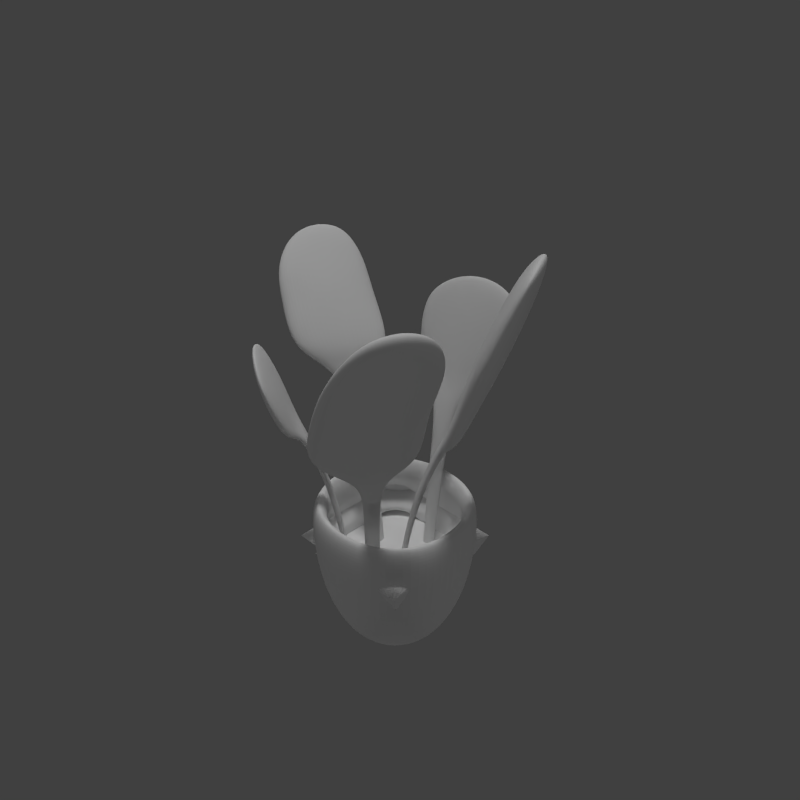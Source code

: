 # Source: PotPlant4.blend  (saved by Blender 2.75.0; exported with 4.5.12 LTS)
import bpy
from mathutils import Matrix  # noqa: F401  (used for matrix-valued properties, if any)

bpy.ops.wm.read_factory_settings(use_empty=True)
scene = bpy.context.scene
scene.name = 'Scene'

# ---- collections
col_collection_1 = bpy.data.collections.new('Collection 1'); scene.collection.children.link(col_collection_1)

# ---- materials (node trees are filled in below, after node groups)
mat_material_003 = bpy.data.materials.new('Material.003')
mat_material_003.alpha_threshold = 0.0
mat_material_003.use_transparent_shadow = False
mat_material_003.roughness = 0.5
mat_material_003.specular_intensity = 0.05

# ---- material node trees

# ---- world
world_world = bpy.data.worlds.new('World'); scene.world = world_world
world_world.color = (0.05088, 0.05088, 0.05088)
world_world.use_sun_shadow = False
world_world.sun_shadow_jitter_overblur = 0.0
world_world.cycles.sampling_method = 'MANUAL'
world_world.cycles.sample_map_resolution = 256

# ---- cameras
cam_camera_004 = bpy.data.cameras.new('Camera.004')
cam_camera_004.clip_end = 100.0
cam_camera_004.lens = 35.0
cam_camera_004.sensor_width = 32.0
cam_camera_004.sensor_height = 18.0
cam_camera_004.display_size = 2.0
cam_camera_004.dof.focus_distance = 0.0
cam_camera_004.dof.aperture_fstop = 128.0
cam_camera_004.dof.aperture_blades = 6

# ---- lights
light_sun_001 = bpy.data.lights.new('Sun.001', 'SUN')
light_sun_001.transmission_factor = 0.0
light_sun_001.angle = 0.1993
light_sun_001.energy = 1.0
light_sun_001.shadow_buffer_clip_start = 0.5
light_sun_001.shadow_soft_size = 0.1
light_sun_001.shadow_cascade_max_distance = 1000.0
light_sun_001.cycles.use_multiple_importance_sampling = False
light_point_006 = bpy.data.lights.new('Point.006', 'POINT')
light_point_006.transmission_factor = 0.0
light_point_006.energy = 100.0
light_point_006.shadow_buffer_clip_start = 0.5
light_point_006.shadow_soft_size = 0.1
light_point_006.shadow_maximum_resolution = 0.006
light_point_006.use_absolute_resolution = True
light_point_006.cycles.use_multiple_importance_sampling = False
light_point_004 = bpy.data.lights.new('Point.004', 'POINT')
light_point_004.transmission_factor = 0.0
light_point_004.energy = 100.0
light_point_004.shadow_buffer_clip_start = 0.5
light_point_004.shadow_soft_size = 0.1
light_point_004.shadow_maximum_resolution = 0.006
light_point_004.use_absolute_resolution = True
light_point_004.cycles.use_multiple_importance_sampling = False
light_point_002 = bpy.data.lights.new('Point.002', 'POINT')
light_point_002.transmission_factor = 0.0
light_point_002.energy = 100.0
light_point_002.shadow_buffer_clip_start = 0.5
light_point_002.shadow_soft_size = 0.1
light_point_002.shadow_maximum_resolution = 0.006
light_point_002.use_absolute_resolution = True
light_point_002.cycles.use_multiple_importance_sampling = False
light_point = bpy.data.lights.new('Point', 'POINT')
light_point.transmission_factor = 0.0
light_point.energy = 100.0
light_point.shadow_buffer_clip_start = 0.5
light_point.shadow_soft_size = 0.1
light_point.shadow_maximum_resolution = 0.006
light_point.use_absolute_resolution = True
light_point.cycles.use_multiple_importance_sampling = False

# ---- meshes
me_cube = bpy.data.meshes.new('Cube')
me_cube.from_pydata([(0.1875, 0.2065, 0.00147), (0.1875, -0.1685, 0.00147), (-0.1875, -0.1685, 0.00147), (-0.1875, 0.2065, 0.00147), (0.25, 0.269, 0.5015), (0.25, -0.231, 0.5015), (-0.25, -0.231, 0.5015), (-0.25, 0.269, 0.5015), (-0.1875, 0.2065, 0.5015), (-0.1875, -0.1685, 0.5015), (0.1875, -0.1685, 0.5015), (0.1875, 0.2065, 0.5015), (0.1777, 0.1967, 0.3765), (0.1777, -0.1587, 0.3765), (-0.1777, -0.1587, 0.3765), (-0.1777, 0.1967, 0.3765), (-0.06009, 0.135, 0.5661), (0.04705, 0.02892, 0.2223), (-0.1348, 0.1899, 0.722), (-0.1098, 0.2399, 0.722), (0.1037, -0.01377, 0.5973), (0.4861, -0.0962, 1.108), (-0.209, 0.135, 0.9551), (-0.08414, 0.378, 0.9636), (-0.1543, 0.4079, 0.9091), (-0.2792, 0.1649, 0.9006), (-0.01522, 0.3465, 0.7867), (-0.2267, 0.1264, 0.7533), (-0.06907, 0.3748, 0.7724), (-0.1729, 0.09813, 0.7676), (0.4352, -0.2143, 1.104), (0.4629, -0.2176, 1.067), (0.5138, -0.09944, 1.072), (-0.1321, 0.251, 0.7244), (-0.1571, 0.201, 0.7244), (-0.07679, 0.1434, 0.5679), (-0.05804, 0.1809, 0.5679), (0.0532, -0.01255, 0.2223), (0.07166, -0.00981, 0.2241), (0.06551, 0.03166, 0.2241), (0.4389, 0.03116, 1.049), (0.333, -0.2146, 1.04), (-0.3589, 0.1991, 1.055), (-0.2301, 0.4333, 1.07), (0.36, -0.2253, 0.9954), (-0.1965, 0.4119, 1.105), (-0.3254, 0.1777, 1.09), (-0.04134, 0.1725, 0.5661), (0.4659, 0.02046, 1.005), (0.1304, 0.02356, 0.5991), (0.122, -0.01751, 0.5991), (0.2292, -0.01005, 0.7869), (0.2086, -0.06204, 0.7869), (0.2674, 0.1168, 0.8614), (0.1882, -0.162, 0.8036), (0.3199, 0.1003, 0.8318), (0.1357, -0.1455, 0.8332), (0.4106, 0.05873, 0.9091), (0.308, -0.1939, 0.8911), (0.2486, -0.1827, 0.9628), (0.3513, 0.07, 0.9808), (0.1855, -0.05289, 0.7845), (0.2061, -0.0009043, 0.7845), (0.1121, 0.02731, 0.5973), (0.002406, 0.07252, 0.2223), (-0.01429, 0.08087, 0.2241), (0.004463, 0.1184, 0.2241), (0.02116, 0.11, 0.2223), (-0.3888, 0.2748, 1.178), (-0.3268, 0.3874, 1.185), (-0.2933, 0.3748, 1.213), (-0.3552, 0.2622, 1.206), (0.102, 0.1231, 0.5348), (0.1271, 0.1967, 0.722), (0.1748, 0.1674, 0.722), (0.2383, 0.1404, 0.7524), (0.1085, 0.2801, 0.7193), (0.2571, 0.1696, 0.7337), (0.0897, 0.251, 0.738), (0.1878, 0.1886, 0.7244), (0.1402, 0.2179, 0.7244), (0.1088, 0.1404, 0.5366), (0.1478, 0.125, 0.5366), (0.141, 0.1077, 0.5348), (0.2831, 0.1557, 0.8823), (0.1144, 0.3372, 0.8394), (0.3075, 0.1935, 0.8581), (0.08994, 0.2994, 0.8636), (0.2724, 0.2467, 0.9905), (0.1758, 0.3186, 0.9812), (0.08357, 0.08675, 0.2226), (0.08876, 0.0967, 0.2239), (0.1155, 0.08894, 0.2239), (0.1103, 0.07899, 0.2226), (-0.05937, 0.02704, 0.5348), (-0.1133, -0.02903, 0.722), (-0.1441, 0.01762, 0.722), (-0.1902, 0.06891, 0.7524), (-0.1317, -0.1125, 0.7193), (-0.2196, 0.05047, 0.7337), (-0.1023, -0.09406, 0.738), (-0.1648, 0.00391, 0.7244), (-0.134, -0.04274, 0.7244), (-0.07292, 0.01421, 0.5366), (-0.1018, 0.04465, 0.5366), (-0.0882, 0.05748, 0.5348), (-0.2373, 0.07403, 0.8823), (-0.1612, -0.1618, 0.8394), (-0.2755, 0.05005, 0.8581), (-0.123, -0.1378, 0.8636), (-0.2892, 0.0942, 1.015), (-0.1858, -0.2262, 0.9567), (-0.3411, 0.06164, 0.9821), (-0.1339, -0.1936, 0.9896), (-0.02735, 0.05218, 0.2226), (-0.03626, 0.04535, 0.2239), (-0.05723, 0.0637, 0.2239), (-0.04832, 0.07053, 0.2226), (-0.008654, -0.09281, 0.5348), (0.03155, -0.1594, 0.722), (-0.02148, -0.1771, 0.722), (-0.08297, -0.2084, 0.7524), (0.1074, -0.1988, 0.7193), (-0.07276, -0.2415, 0.7337), (0.0972, -0.1656, 0.738), (-0.01361, -0.2007, 0.7244), (0.03942, -0.183, 0.7244), (0.0002331, -0.1092, 0.5366), (-0.03664, -0.1292, 0.5366), (-0.04552, -0.1128, 0.5348), (-0.1496, -0.2848, 0.9318), (0.1969, -0.2673, 0.8717), (-0.131, -0.3451, 0.8978), (0.1783, -0.207, 0.9056), (-0.04231, -0.3553, 1.083), (0.1217, -0.3164, 1.07), (-0.02466, -0.05537, 0.2226), (-0.02036, -0.06574, 0.2239), (-0.04351, -0.08125, 0.2239), (-0.0478, -0.07088, 0.2226), (-0.3414, 0.03091, 1.197), (-0.2586, -0.2254, 1.15), (-0.3829, 0.004862, 1.17), (-0.2171, -0.1993, 1.176), (-0.3561, -0.05119, 1.24), (-0.3064, -0.1433, 1.232), (-0.1536, -0.1345, 0.314), (-0.1536, 0.1726, 0.314), (0.1536, -0.1345, 0.314), (0.1536, 0.1726, 0.314), (-0.1801, -0.03208, 0.8729), (-0.2113, -0.05042, 1.003), (-0.1814, -0.02857, 0.8738), (-0.2126, -0.04735, 1.003), (-0.2792, -0.08421, 1.187), (-0.1463, -0.01257, 0.7452)], [], [(0, 1, 2, 3), (0, 4, 5, 1), (1, 5, 6, 2), (2, 6, 7, 3), (4, 0, 3, 7), (4, 7, 8, 11), (7, 6, 9, 8), (6, 5, 10, 9), (5, 4, 11, 10), (101, 102, 98, 99), (94, 95, 102, 103), (27, 29, 22, 25), (28, 27, 25, 24), (23, 24, 43, 45), (34, 18, 29, 27), (33, 34, 27, 28), (16, 18, 34, 35), (36, 35, 34, 33), (48, 40, 21, 32), (63, 49, 39, 17), (61, 52, 54, 56), (25, 22, 46, 42), (22, 23, 45, 46), (24, 25, 42, 43), (45, 43, 69, 70), (47, 19, 18, 16), (49, 50, 38, 39), (29, 26, 23, 22), (26, 28, 24, 23), (18, 19, 26, 29), (19, 33, 28, 26), (16, 35, 65, 64), (19, 47, 36, 33), (40, 41, 30, 21), (44, 48, 32, 31), (56, 54, 58, 59), (20, 63, 17, 37), (21, 30, 31, 32), (41, 44, 31, 30), (61, 20, 50, 52), (50, 20, 37, 38), (62, 61, 56, 53), (57, 60, 40, 48), (20, 61, 62, 63), (53, 56, 59, 60), (58, 57, 48, 44), (59, 58, 44, 41), (60, 59, 41, 40), (50, 49, 51, 52), (63, 62, 51, 49), (55, 53, 60, 57), (54, 55, 57, 58), (51, 62, 53, 55), (52, 51, 55, 54), (36, 47, 67, 66), (35, 36, 66, 65), (47, 16, 64, 67), (71, 70, 69, 68), (42, 46, 71, 68), (46, 45, 70, 71), (43, 42, 68, 69), (80, 73, 78, 76), (79, 80, 76, 77), (72, 73, 80, 81), (82, 81, 80, 79), (83, 74, 73, 72), (73, 74, 75, 78), (74, 79, 77, 75), (74, 83, 82, 79), (76, 78, 87, 85), (75, 77, 86, 84), (77, 76, 85, 86), (78, 75, 84, 87), (87, 84, 88, 89), (85, 87, 89), (83, 72, 90, 93), (82, 83, 93, 92), (72, 81, 91, 90), (81, 82, 92, 91), (9, 10, 13, 14), (8, 9, 14, 15), (102, 95, 100, 98), (12, 149, 147, 15), (10, 11, 12, 13), (11, 8, 15, 12), (14, 146, 148, 13), (104, 103, 102, 101), (105, 96, 95, 94), (95, 96, 97, 155, 100), (96, 101, 99, 97), (96, 105, 104, 101), (98, 100, 109, 107), (97, 99, 108, 106), (99, 98, 107, 108), (152, 150, 155), (109, 150, 151, 113), (108, 107, 111, 112), (105, 94, 114, 117), (104, 105, 117, 116), (94, 103, 115, 114), (103, 104, 116, 115), (125, 126, 122, 123), (118, 119, 126, 127), (126, 119, 124, 122), (128, 127, 126, 125), (129, 120, 119, 118), (119, 120, 121, 124), (120, 125, 123, 121), (120, 129, 128, 125), (122, 124, 133, 131), (121, 123, 132, 130), (123, 122, 131, 132), (124, 121, 130, 133), (132, 131, 135, 134), (130, 132, 134), (129, 118, 136, 139), (128, 129, 139, 138), (118, 127, 137, 136), (127, 128, 138, 137), (112, 111, 141, 142), (110, 112, 142, 140), (111, 113, 143, 141), (133, 130, 134, 135), (141, 143, 145), (143, 154, 140, 144, 145), (131, 133, 135), (142, 141, 145, 144), (140, 142, 144), (84, 86, 88), (86, 85, 89, 88), (149, 146, 148), (149, 146, 147), (13, 148, 149, 12), (15, 14, 146, 147), (106, 108, 112, 110), (107, 109, 113, 111), (150, 152, 153, 151), (152, 106, 110, 153), (151, 153, 154), (113, 151, 154, 143), (140, 154, 153, 110), (106, 152, 155, 97), (100, 155, 150, 109)])
_uv = me_cube.uv_layers.new(name='UVMap')
_uv.uv.foreach_set('vector', [0.1875, 0.875, 0.1875, 0.625, 0.0625, 0.625, 0.0625, 0.875, 0.0625, 0.625, 0.0625, 0.875, 0.1875, 0.875, 0.1875, 0.625, 0.0625, 0.625, 0.0625, 0.875, 0.1875, 0.875, 0.1875, 0.625, 0.0625, 0.625, 0.0625, 0.875, 0.1875, 0.875, 0.1875, 0.625, 0.1875, 0.875, 0.1875, 0.625, 0.0625, 0.625, 0.0625, 0.875, 0.1875, 0.875, 0.1875, 0.625, 0.0625, 0.625, 0.0625, 0.875, 0.0625, 0.625, 0.0625, 0.875, 0.1875, 0.875, 0.1875, 0.625, 0.0625, 0.625, 0.0625, 0.875, 0.1875, 0.875, 0.1875, 0.625, 0.0625, 0.625, 0.0625, 0.875, 0.1875, 0.875, 0.1875, 0.625, 0.1875, 0.125, 0.0625, 0.125, 0.0625, 0.125, 0.1875, 0.125, 0.0625, 0.375, 0.0625, 0.125, 0.0625, 0.125, 0.0625, 0.375, 0.0625, 0.125, 0.0625, 0.125, 0.0625, 0.125, 0.0625, 0.125, 0.1875, 0.125, 0.0625, 0.125, 0.0625, 0.125, 0.1875, 0.125, 0.1875, 0.125, 0.1875, 0.125, 0.1875, 0.125, 0.1875, 0.125, 0.0625, 0.125, 0.0625, 0.125, 0.0625, 0.125, 0.0625, 0.125, 0.1875, 0.125, 0.0625, 0.125, 0.0625, 0.125, 0.1875, 0.125, 0.0625, 0.375, 0.0625, 0.125, 0.0625, 0.125, 0.0625, 0.375, 0.1875, 0.375, 0.0625, 0.375, 0.0625, 0.125, 0.1875, 0.125, 0.0625, 0.125, 0.0625, 0.125, 0.0625, 0.125, 0.0625, 0.125, 0.0625, 0.375, 0.0625, 0.375, 0.0625, 0.375, 0.0625, 0.375, 0.1875, 0.125, 0.1875, 0.125, 0.1875, 0.125, 0.1875, 0.125, 0.0625, 0.125, 0.0625, 0.125, 0.0625, 0.125, 0.0625, 0.125, 0.0625, 0.125, 0.1875, 0.125, 0.1875, 0.125, 0.0625, 0.125, 0.1875, 0.125, 0.0625, 0.125, 0.0625, 0.125, 0.1875, 0.125, 0.1875, 0.125, 0.1875, 0.125, 0.1875, 0.125, 0.1875, 0.125, 0.1875, 0.375, 0.1875, 0.125, 0.0625, 0.125, 0.0625, 0.375, 0.0625, 0.375, 0.1875, 0.375, 0.1875, 0.375, 0.0625, 0.375, 0.0625, 0.125, 0.1875, 0.125, 0.1875, 0.125, 0.0625, 0.125, 0.1875, 0.125, 0.1875, 0.125, 0.1875, 0.125, 0.1875, 0.125, 0.0625, 0.125, 0.1875, 0.125, 0.1875, 0.125, 0.0625, 0.125, 0.1875, 0.125, 0.1875, 0.125, 0.1875, 0.125, 0.1875, 0.125, 0.0625, 0.375, 0.0625, 0.375, 0.0625, 0.375, 0.0625, 0.375, 0.1875, 0.125, 0.1875, 0.375, 0.1875, 0.375, 0.1875, 0.125, 0.0625, 0.125, 0.1875, 0.125, 0.1875, 0.125, 0.0625, 0.125, 0.1875, 0.125, 0.0625, 0.125, 0.0625, 0.125, 0.1875, 0.125, 0.1875, 0.125, 0.1875, 0.125, 0.1875, 0.125, 0.1875, 0.125, 0.1875, 0.375, 0.0625, 0.375, 0.0625, 0.375, 0.1875, 0.375, 0.0625, 0.125, 0.1875, 0.125, 0.1875, 0.125, 0.0625, 0.125, 0.1875, 0.125, 0.1875, 0.125, 0.1875, 0.125, 0.1875, 0.125, 0.1875, 0.125, 0.1875, 0.375, 0.1875, 0.375, 0.1875, 0.125, 0.1875, 0.375, 0.1875, 0.375, 0.1875, 0.375, 0.1875, 0.375, 0.0625, 0.125, 0.1875, 0.125, 0.1875, 0.125, 0.0625, 0.125, 0.0625, 0.125, 0.0625, 0.125, 0.0625, 0.125, 0.0625, 0.125, 0.1875, 0.375, 0.1875, 0.125, 0.0625, 0.125, 0.0625, 0.375, 0.0625, 0.125, 0.1875, 0.125, 0.1875, 0.125, 0.0625, 0.125, 0.1875, 0.125, 0.0625, 0.125, 0.0625, 0.125, 0.1875, 0.125, 0.1875, 0.125, 0.1875, 0.125, 0.1875, 0.125, 0.1875, 0.125, 0.0625, 0.125, 0.1875, 0.125, 0.1875, 0.125, 0.0625, 0.125, 0.1875, 0.375, 0.0625, 0.375, 0.0625, 0.125, 0.1875, 0.125, 0.0625, 0.375, 0.0625, 0.125, 0.0625, 0.125, 0.0625, 0.375, 0.0625, 0.125, 0.0625, 0.125, 0.0625, 0.125, 0.0625, 0.125, 0.1875, 0.125, 0.0625, 0.125, 0.0625, 0.125, 0.1875, 0.125, 0.0625, 0.125, 0.0625, 0.125, 0.0625, 0.125, 0.0625, 0.125, 0.1875, 0.125, 0.0625, 0.125, 0.0625, 0.125, 0.1875, 0.125, 0.1875, 0.375, 0.1875, 0.375, 0.1875, 0.375, 0.1875, 0.375, 0.0625, 0.375, 0.1875, 0.375, 0.1875, 0.375, 0.0625, 0.375, 0.1875, 0.375, 0.0625, 0.375, 0.0625, 0.375, 0.1875, 0.375, 0.0625, 0.125, 0.1875, 0.125, 0.1875, 0.125, 0.0625, 0.125, 0.0625, 0.125, 0.0625, 0.125, 0.0625, 0.125, 0.0625, 0.125, 0.0625, 0.125, 0.1875, 0.125, 0.1875, 0.125, 0.0625, 0.125, 0.1875, 0.125, 0.0625, 0.125, 0.0625, 0.125, 0.1875, 0.125, 0.0625, 0.125, 0.0625, 0.125, 0.0625, 0.125, 0.0625, 0.125, 0.1875, 0.125, 0.0625, 0.125, 0.0625, 0.125, 0.1875, 0.125, 0.0625, 0.375, 0.0625, 0.125, 0.0625, 0.125, 0.0625, 0.375, 0.1875, 0.375, 0.0625, 0.375, 0.0625, 0.125, 0.1875, 0.125, 0.1875, 0.375, 0.1875, 0.125, 0.0625, 0.125, 0.0625, 0.375, 0.0625, 0.125, 0.1875, 0.125, 0.1875, 0.125, 0.0625, 0.125, 0.1875, 0.125, 0.1875, 0.125, 0.1875, 0.125, 0.1875, 0.125, 0.1875, 0.125, 0.1875, 0.375, 0.1875, 0.375, 0.1875, 0.125, 0.0625, 0.125, 0.0625, 0.125, 0.0625, 0.125, 0.0625, 0.125, 0.1875, 0.125, 0.1875, 0.125, 0.1875, 0.125, 0.1875, 0.125, 0.1875, 0.125, 0.0625, 0.125, 0.0625, 0.125, 0.1875, 0.125, 0.0625, 0.125, 0.1875, 0.125, 0.1875, 0.125, 0.0625, 0.125, 0.0625, 0.125, 0.1875, 0.125, 0.1875, 0.125, 0.0625, 0.125, 0.0625, 0.125, 0.0625, 0.125, 0.0625, 0.125, 0.1875, 0.375, 0.0625, 0.375, 0.0625, 0.375, 0.1875, 0.375, 0.1875, 0.375, 0.1875, 0.375, 0.1875, 0.375, 0.1875, 0.375, 0.0625, 0.375, 0.0625, 0.375, 0.0625, 0.375, 0.0625, 0.375, 0.0625, 0.375, 0.1875, 0.375, 0.1875, 0.375, 0.0625, 0.375, 0.0625, 0.625, 0.0625, 0.875, 0.1875, 0.875, 0.1875, 0.625, 0.0625, 0.625, 0.0625, 0.875, 0.1875, 0.75, 0.1875, 0.625, 0.0625, 0.125, 0.0625, 0.125, 0.0625, 0.125, 0.0625, 0.125, 0.4375, 0.625, 0.4375, 0.875, 0.3125, 0.875, 0.3125, 0.625, 0.0625, 0.625, 0.0625, 0.875, 0.1875, 0.75, 0.1875, 0.625, 0.0625, 0.625, 0.0625, 0.875, 0.1875, 0.875, 0.1875, 0.625, 0.3125, 0.625, 0.3125, 0.875, 0.4375, 0.875, 0.4375, 0.625, 0.1875, 0.375, 0.0625, 0.375, 0.0625, 0.125, 0.1875, 0.125, 0.1875, 0.375, 0.1875, 0.125, 0.0625, 0.125, 0.0625, 0.375, 0.0625, 0.125, 0.1875, 0.125, 0.1875, 0.125, 0.125, 0.125, 0.0625, 0.125, 0.1875, 0.125, 0.1875, 0.125, 0.1875, 0.125, 0.1875, 0.125, 0.1875, 0.125, 0.1875, 0.375, 0.1875, 0.375, 0.1875, 0.125, 0.0625, 0.125, 0.0625, 0.125, 0.0625, 0.125, 0.0625, 0.125, 0.1875, 0.125, 0.1875, 0.125, 0.1875, 0.125, 0.1875, 0.125, 0.1875, 0.125, 0.0625, 0.125, 0.0625, 0.125, 0.1875, 0.125, 0.8125, 0.125, 0.9375, 0.125, 0.9375, 0.375, 0.0625, 0.125, 0.1875, 0.125, 0.1875, 0.375, 0.0625, 0.375, 0.1875, 0.125, 0.0625, 0.125, 0.0625, 0.125, 0.1875, 0.125, 0.1875, 0.375, 0.0625, 0.375, 0.0625, 0.375, 0.1875, 0.375, 0.1875, 0.375, 0.1875, 0.375, 0.1875, 0.375, 0.1875, 0.375, 0.0625, 0.375, 0.0625, 0.375, 0.0625, 0.375, 0.0625, 0.375, 0.0625, 0.375, 0.1875, 0.375, 0.1875, 0.375, 0.0625, 0.375, 0.1875, 0.125, 0.0625, 0.125, 0.0625, 0.125, 0.1875, 0.125, 0.0625, 0.375, 0.0625, 0.125, 0.0625, 0.125, 0.0625, 0.375, 0.0625, 0.125, 0.0625, 0.125, 0.0625, 0.125, 0.0625, 0.125, 0.1875, 0.375, 0.0625, 0.375, 0.0625, 0.125, 0.1875, 0.125, 0.1875, 0.375, 0.1875, 0.125, 0.0625, 0.125, 0.0625, 0.375, 0.0625, 0.125, 0.1875, 0.125, 0.1875, 0.125, 0.0625, 0.125, 0.1875, 0.125, 0.1875, 0.125, 0.1875, 0.125, 0.1875, 0.125, 0.1875, 0.125, 0.1875, 0.375, 0.1875, 0.375, 0.1875, 0.125, 0.0625, 0.125, 0.0625, 0.125, 0.0625, 0.125, 0.0625, 0.125, 0.1875, 0.125, 0.1875, 0.125, 0.1875, 0.125, 0.1875, 0.125, 0.1875, 0.125, 0.0625, 0.125, 0.0625, 0.125, 0.1875, 0.125, 0.0625, 0.125, 0.1875, 0.125, 0.1875, 0.125, 0.0625, 0.125, 0.1875, 0.125, 0.0625, 0.125, 0.0625, 0.125, 0.1875, 0.125, 0.1875, 0.125, 0.1875, 0.125, 0.1875, 0.125, 0.1875, 0.375, 0.0625, 0.375, 0.0625, 0.375, 0.1875, 0.375, 0.1875, 0.375, 0.1875, 0.375, 0.1875, 0.375, 0.1875, 0.375, 0.0625, 0.375, 0.0625, 0.375, 0.0625, 0.375, 0.0625, 0.375, 0.0625, 0.375, 0.1875, 0.375, 0.1875, 0.375, 0.0625, 0.375, 0.1875, 0.125, 0.0625, 0.125, 0.0625, 0.125, 0.1875, 0.125, 0.1875, 0.125, 0.1875, 0.125, 0.1875, 0.125, 0.1875, 0.125, 0.0625, 0.125, 0.0625, 0.125, 0.0625, 0.125, 0.0625, 0.125, 0.0625, 0.125, 0.1875, 0.125, 0.1875, 0.125, 0.0625, 0.125, 0.0625, 0.125, 0.0625, 0.125, 0.0625, 0.125, 0.0625, 0.125, 0.0625, 0.375, 0.1875, 0.375, 0.1875, 0.125, 0.0625, 0.125, 0.0625, 0.125, 0.0625, 0.125, 0.0625, 0.125, 0.1875, 0.125, 0.0625, 0.125, 0.0625, 0.125, 0.1875, 0.125, 0.1875, 0.125, 0.1875, 0.125, 0.1875, 0.125, 0.1875, 0.125, 0.1875, 0.125, 0.1875, 0.125, 0.1875, 0.125, 0.0625, 0.125, 0.0625, 0.125, 0.1875, 0.125, 0.3125, 0.625, 0.4375, 0.875, 0.4375, 0.625, 0.3125, 0.875, 0.3125, 0.625, 0.4375, 0.875, 0.3125, 0.875, 0.4375, 0.875, 0.4375, 0.625, 0.3125, 0.625, 0.3125, 0.625, 0.3125, 0.875, 0.4375, 0.875, 0.4375, 0.625, 0.1875, 0.125, 0.1875, 0.125, 0.1875, 0.125, 0.1875, 0.125, 0.0625, 0.125, 0.0625, 0.125, 0.0625, 0.125, 0.0625, 0.125, 0.8125, 0.375, 0.8125, 0.125, 0.9375, 0.125, 0.9375, 0.375, 0.0625, 0.125, 0.1875, 0.125, 0.1875, 0.375, 0.0625, 0.375, 0.8125, 0.125, 0.9375, 0.125, 0.9375, 0.375, 0.0625, 0.375, 0.1875, 0.375, 0.1875, 0.125, 0.0625, 0.125, 0.0625, 0.375, 0.0625, 0.125, 0.1875, 0.125, 0.1875, 0.375, 0.1875, 0.125, 0.0625, 0.125, 0.0625, 0.375, 0.1875, 0.375, 0.0625, 0.375, 0.1875, 0.375, 0.1875, 0.125, 0.0625, 0.125])
me_cube.materials.append(mat_material_003)
me_cube.use_remesh_preserve_volume = False
me_cube.use_remesh_preserve_attributes = False
me_cube.use_mirror_vertex_groups = False
me_cube.update()

# ---- objects
ob_sun = bpy.data.objects.new('Sun', light_sun_001)
ob_point_006 = bpy.data.objects.new('Point.006', light_point_006)
ob_point_004 = bpy.data.objects.new('Point.004', light_point_004)
ob_point_002 = bpy.data.objects.new('Point.002', light_point_002)
ob_point = bpy.data.objects.new('Point', light_point)
ob_empty = bpy.data.objects.new('Empty', None)
ob_camera_004 = bpy.data.objects.new('Camera.004', cam_camera_004)
ob_cube = bpy.data.objects.new('Cube', me_cube)

# ---- transforms, parenting, visibility, modifiers, constraints
ob_sun.location = (0.0, 0.0, 6.0)
ob_sun.lineart.crease_threshold = 0.0
ob_point_006.location = (4.0, 4.0, -5.0)
ob_point_006.lineart.crease_threshold = 0.0
ob_point_004.location = (-4.0, -4.0, -5.0)
ob_point_004.lineart.crease_threshold = 0.0
ob_point_002.location = (4.0, -4.0, 6.0)
ob_point_002.lineart.crease_threshold = 0.0
ob_point.location = (-4.0, 4.0, 6.0)
ob_point.lineart.crease_threshold = 0.0
ob_empty.location = (0.0, 0.0, 0.0)
ob_empty.rotation_euler = (0.0, 0.0, 3.142)
ob_empty.empty_image_offset = (0.0, 0.0)
ob_empty.lineart.crease_threshold = 0.0
ob_camera_004.parent = ob_empty
ob_camera_004.location = (1.315, -1.315, 1.861)
ob_camera_004.rotation_euler = (1.047, -1.11e-16, 0.7854)
ob_camera_004.scale = (0.2222, 0.2222, 0.2222)
ob_camera_004.lineart.crease_threshold = 0.0
ob_cube.location = (0.0, 0.0, 0.0)
ob_cube.lock_rotations_4d = False
ob_cube.empty_display_type = 'ARROWS'
ob_cube.show_transparent = True
ob_cube.lineart.crease_threshold = 0.0
_m = ob_cube.modifiers.new('Subsurf', 'SUBSURF')
_m.uv_smooth = 'PRESERVE_CORNERS'
_m.levels = 0
_m.render_levels = 4
_m.show_only_control_edges = False

# ---- collection membership
col_collection_1.objects.link(ob_sun)
col_collection_1.objects.link(ob_point_006)
col_collection_1.objects.link(ob_point_004)
col_collection_1.objects.link(ob_point_002)
col_collection_1.objects.link(ob_point)
col_collection_1.objects.link(ob_empty)
col_collection_1.objects.link(ob_camera_004)
col_collection_1.objects.link(ob_cube)

# ---- scene / render settings (as saved in the file)
scene.camera = ob_camera_004
scene.frame_start = 1; scene.frame_end = 4; scene.frame_set(3)
scene.render.engine = 'BLENDER_EEVEE_NEXT'
scene.render.image_settings.compression = 90
scene.render.resolution_x = 500
scene.render.resolution_y = 500
scene.render.resolution_percentage = 50
scene.render.dither_intensity = 0.0
scene.render.film_transparent = True
scene.render.bake_margin = 2
scene.render.bake_bias = 0.0
scene.cycles.use_denoising = False
scene.cycles.samples = 10
scene.cycles.sampling_pattern = 'TABULATED_SOBOL'
scene.cycles.light_sampling_threshold = 0.0
scene.cycles.use_adaptive_sampling = False
scene.cycles.use_light_tree = False
scene.cycles.blur_glossy = 0.0
scene.cycles.volume_bounces = 1
scene.cycles.pixel_filter_type = 'GAUSSIAN'
scene.cycles.sample_clamp_indirect = 0.0
scene.view_settings.view_transform = 'Standard'
bpy.context.view_layer.update()
